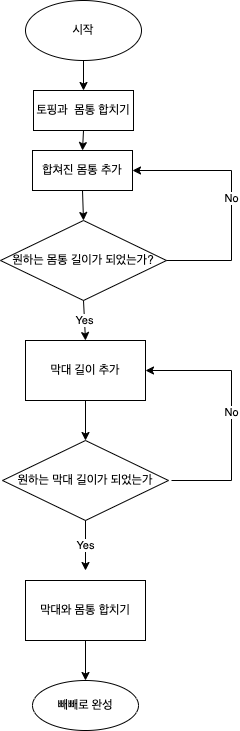

The diagram above was exported from draw.io. Its source (the exported page's mxGraphModel, read from the mxfile embedded in the PNG):
<mxGraphModel dx="1194" dy="682" grid="1" gridSize="10" guides="1" tooltips="1" connect="1" arrows="1" fold="1" page="1" pageScale="1" pageWidth="827" pageHeight="1169" math="0" shadow="0">
  <root>
    <mxCell id="0" />
    <mxCell id="1" parent="0" />
    <mxCell id="sMvA7KhrcNfZm-y9JSfc-2" value="시작" style="ellipse;whiteSpace=wrap;html=1;" parent="1" vertex="1">
      <mxGeometry x="354" y="60" width="116" height="60" as="geometry" />
    </mxCell>
    <mxCell id="sMvA7KhrcNfZm-y9JSfc-5" value="" style="endArrow=classic;html=1;rounded=0;exitX=0.5;exitY=1;exitDx=0;exitDy=0;entryX=0.5;entryY=0;entryDx=0;entryDy=0;" parent="1" source="sMvA7KhrcNfZm-y9JSfc-2" target="sMvA7KhrcNfZm-y9JSfc-8" edge="1">
      <mxGeometry width="50" height="50" relative="1" as="geometry">
        <mxPoint x="400" y="180" as="sourcePoint" />
        <mxPoint x="520" y="170" as="targetPoint" />
      </mxGeometry>
    </mxCell>
    <mxCell id="sMvA7KhrcNfZm-y9JSfc-6" value="원하는 몸통 길이가 되었는가?" style="rhombus;whiteSpace=wrap;html=1;" parent="1" vertex="1">
      <mxGeometry x="329" y="280" width="166" height="80" as="geometry" />
    </mxCell>
    <mxCell id="sMvA7KhrcNfZm-y9JSfc-7" value="Yes&lt;br&gt;" style="endArrow=classic;html=1;rounded=0;exitX=0.5;exitY=1;exitDx=0;exitDy=0;entryX=0.5;entryY=0;entryDx=0;entryDy=0;" parent="1" source="sMvA7KhrcNfZm-y9JSfc-6" edge="1" target="sMvA7KhrcNfZm-y9JSfc-13">
      <mxGeometry width="50" height="50" relative="1" as="geometry">
        <mxPoint x="480" y="390" as="sourcePoint" />
        <mxPoint x="412" y="390" as="targetPoint" />
      </mxGeometry>
    </mxCell>
    <mxCell id="sMvA7KhrcNfZm-y9JSfc-8" value="토핑과&amp;nbsp; 몸통 합치기" style="rounded=0;whiteSpace=wrap;html=1;" parent="1" vertex="1">
      <mxGeometry x="362" y="150" width="100" height="40" as="geometry" />
    </mxCell>
    <mxCell id="sMvA7KhrcNfZm-y9JSfc-13" value="막대 길이 추가" style="rounded=0;whiteSpace=wrap;html=1;" parent="1" vertex="1">
      <mxGeometry x="354" y="400" width="120" height="60" as="geometry" />
    </mxCell>
    <mxCell id="sMvA7KhrcNfZm-y9JSfc-16" value="원하는 막대 길이가 되었는가" style="rhombus;whiteSpace=wrap;html=1;" parent="1" vertex="1">
      <mxGeometry x="331" y="500" width="166" height="80" as="geometry" />
    </mxCell>
    <mxCell id="sMvA7KhrcNfZm-y9JSfc-17" value="" style="endArrow=classic;html=1;rounded=0;entryX=0.5;entryY=0;entryDx=0;entryDy=0;exitX=0.5;exitY=1;exitDx=0;exitDy=0;" parent="1" source="sMvA7KhrcNfZm-y9JSfc-13" target="sMvA7KhrcNfZm-y9JSfc-16" edge="1">
      <mxGeometry width="50" height="50" relative="1" as="geometry">
        <mxPoint x="300" y="500" as="sourcePoint" />
        <mxPoint x="350" y="450" as="targetPoint" />
      </mxGeometry>
    </mxCell>
    <mxCell id="sMvA7KhrcNfZm-y9JSfc-19" value="Yes&lt;br&gt;" style="endArrow=classic;html=1;rounded=0;exitX=0.5;exitY=1;exitDx=0;exitDy=0;" parent="1" source="sMvA7KhrcNfZm-y9JSfc-16" edge="1">
      <mxGeometry width="50" height="50" relative="1" as="geometry">
        <mxPoint x="380" y="640" as="sourcePoint" />
        <mxPoint x="414" y="630" as="targetPoint" />
      </mxGeometry>
    </mxCell>
    <mxCell id="sMvA7KhrcNfZm-y9JSfc-20" value="막대와 몸통 합치기" style="rounded=0;whiteSpace=wrap;html=1;" parent="1" vertex="1">
      <mxGeometry x="354" y="640" width="120" height="60" as="geometry" />
    </mxCell>
    <mxCell id="sMvA7KhrcNfZm-y9JSfc-23" value="빼빼로 완성" style="ellipse;whiteSpace=wrap;html=1;" parent="1" vertex="1">
      <mxGeometry x="361" y="740" width="106" height="50" as="geometry" />
    </mxCell>
    <mxCell id="sMvA7KhrcNfZm-y9JSfc-24" value="" style="endArrow=classic;html=1;rounded=0;entryX=0.5;entryY=0;entryDx=0;entryDy=0;exitX=0.5;exitY=1;exitDx=0;exitDy=0;" parent="1" source="sMvA7KhrcNfZm-y9JSfc-20" edge="1">
      <mxGeometry width="50" height="50" relative="1" as="geometry">
        <mxPoint x="380" y="740" as="sourcePoint" />
        <mxPoint x="414" y="740" as="targetPoint" />
      </mxGeometry>
    </mxCell>
    <mxCell id="sMvA7KhrcNfZm-y9JSfc-26" value="No&lt;br&gt;" style="endArrow=classic;html=1;rounded=0;entryX=1;entryY=0.5;entryDx=0;entryDy=0;" parent="1" target="sMvA7KhrcNfZm-y9JSfc-13" edge="1">
      <mxGeometry width="50" height="50" relative="1" as="geometry">
        <mxPoint x="500" y="540" as="sourcePoint" />
        <mxPoint x="550" y="720" as="targetPoint" />
        <Array as="points">
          <mxPoint x="560" y="540" />
          <mxPoint x="560" y="430" />
        </Array>
      </mxGeometry>
    </mxCell>
    <mxCell id="Mz6-DhkOlrFkBzCPLLQW-4" value="합쳐진 몸통 추가" style="rounded=0;whiteSpace=wrap;html=1;" vertex="1" parent="1">
      <mxGeometry x="361" y="210" width="100" height="40" as="geometry" />
    </mxCell>
    <mxCell id="Mz6-DhkOlrFkBzCPLLQW-5" value="" style="endArrow=classic;html=1;rounded=0;entryX=0.5;entryY=0;entryDx=0;entryDy=0;exitX=0.5;exitY=1;exitDx=0;exitDy=0;" edge="1" parent="1" source="sMvA7KhrcNfZm-y9JSfc-8" target="Mz6-DhkOlrFkBzCPLLQW-4">
      <mxGeometry width="50" height="50" relative="1" as="geometry">
        <mxPoint x="280" y="190" as="sourcePoint" />
        <mxPoint x="330" y="140" as="targetPoint" />
      </mxGeometry>
    </mxCell>
    <mxCell id="Mz6-DhkOlrFkBzCPLLQW-6" value="No" style="endArrow=classic;html=1;rounded=0;exitX=1;exitY=0.5;exitDx=0;exitDy=0;entryX=1;entryY=0.5;entryDx=0;entryDy=0;" edge="1" parent="1" source="sMvA7KhrcNfZm-y9JSfc-6" target="Mz6-DhkOlrFkBzCPLLQW-4">
      <mxGeometry width="50" height="50" relative="1" as="geometry">
        <mxPoint x="530" y="320" as="sourcePoint" />
        <mxPoint x="560" y="230" as="targetPoint" />
        <Array as="points">
          <mxPoint x="560" y="320" />
          <mxPoint x="560" y="230" />
        </Array>
      </mxGeometry>
    </mxCell>
    <mxCell id="Mz6-DhkOlrFkBzCPLLQW-7" value="" style="endArrow=classic;html=1;rounded=0;entryX=0.5;entryY=0;entryDx=0;entryDy=0;exitX=0.5;exitY=1;exitDx=0;exitDy=0;" edge="1" parent="1" source="Mz6-DhkOlrFkBzCPLLQW-4" target="sMvA7KhrcNfZm-y9JSfc-6">
      <mxGeometry width="50" height="50" relative="1" as="geometry">
        <mxPoint x="290" y="300" as="sourcePoint" />
        <mxPoint x="340" y="250" as="targetPoint" />
      </mxGeometry>
    </mxCell>
  </root>
</mxGraphModel>